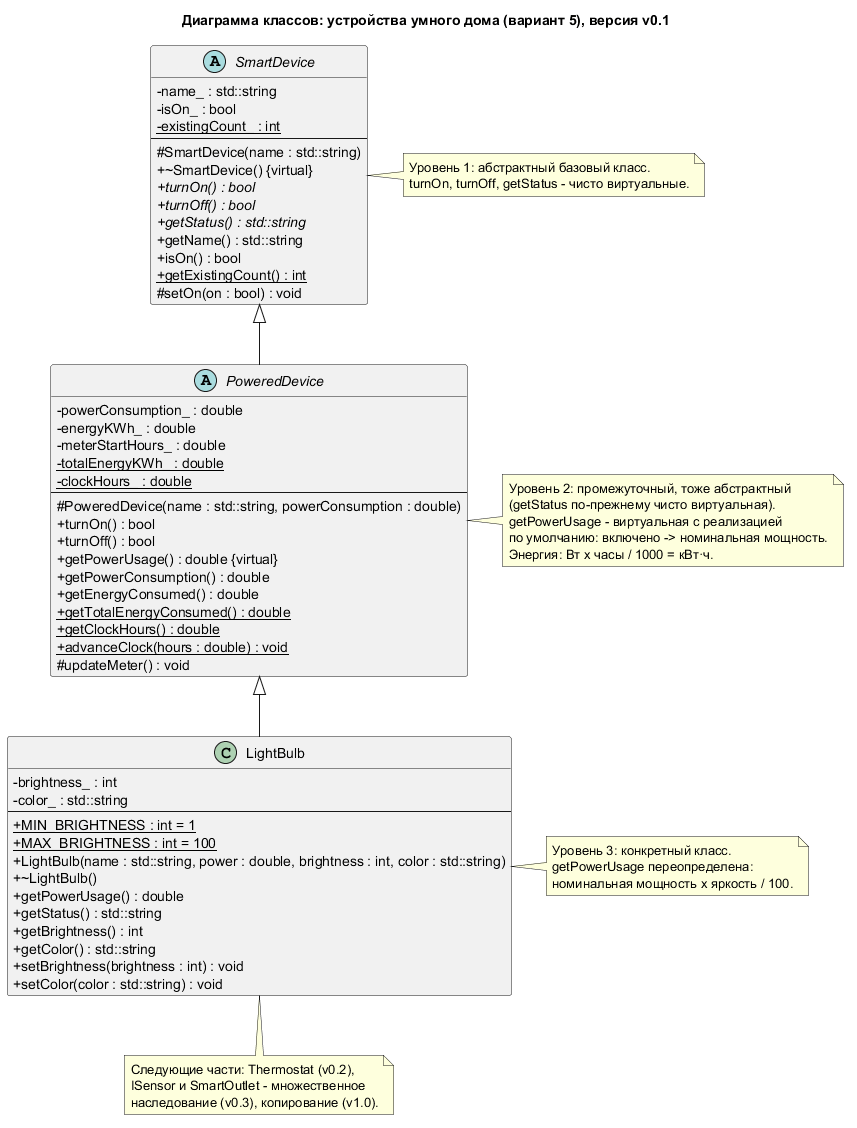

The diagram above was rendered by PlantUML. Its source (embedded in the PNG):
@startuml
title Диаграмма классов: устройства умного дома (вариант 5), версия v0.1
skinparam classAttributeIconSize 0
hide empty members

abstract class SmartDevice {
  - name_ : std::string
  - isOn_ : bool
  - {static} existingCount_ : int
  --
  # SmartDevice(name : std::string)
  + ~SmartDevice() {virtual}
  + {abstract} turnOn() : bool
  + {abstract} turnOff() : bool
  + {abstract} getStatus() : std::string
  + getName() : std::string
  + isOn() : bool
  + {static} getExistingCount() : int
  # setOn(on : bool) : void
}

abstract class PoweredDevice {
  - powerConsumption_ : double
  - energyKWh_ : double
  - meterStartHours_ : double
  - {static} totalEnergyKWh_ : double
  - {static} clockHours_ : double
  --
  # PoweredDevice(name : std::string, powerConsumption : double)
  + turnOn() : bool
  + turnOff() : bool
  + getPowerUsage() : double {virtual}
  + getPowerConsumption() : double
  + getEnergyConsumed() : double
  + {static} getTotalEnergyConsumed() : double
  + {static} getClockHours() : double
  + {static} advanceClock(hours : double) : void
  # updateMeter() : void
}

class LightBulb {
  - brightness_ : int
  - color_ : std::string
  --
  + {static} MIN_BRIGHTNESS : int = 1
  + {static} MAX_BRIGHTNESS : int = 100
  + LightBulb(name : std::string, power : double, brightness : int, color : std::string)
  + ~LightBulb()
  + getPowerUsage() : double
  + getStatus() : std::string
  + getBrightness() : int
  + getColor() : std::string
  + setBrightness(brightness : int) : void
  + setColor(color : std::string) : void
}

SmartDevice <|-- PoweredDevice
PoweredDevice <|-- LightBulb

note right of SmartDevice
  Уровень 1: абстрактный базовый класс.
  turnOn, turnOff, getStatus - чисто виртуальные.
end note

note right of PoweredDevice
  Уровень 2: промежуточный, тоже абстрактный
  (getStatus по-прежнему чисто виртуальная).
  getPowerUsage - виртуальная с реализацией
  по умолчанию: включено -> номинальная мощность.
  Энергия: Вт x часы / 1000 = кВт·ч.
end note

note right of LightBulb
  Уровень 3: конкретный класс.
  getPowerUsage переопределена:
  номинальная мощность x яркость / 100.
end note

note bottom of LightBulb
  Следующие части: Thermostat (v0.2),
  ISensor и SmartOutlet - множественное
  наследование (v0.3), копирование (v1.0).
end note
@enduml